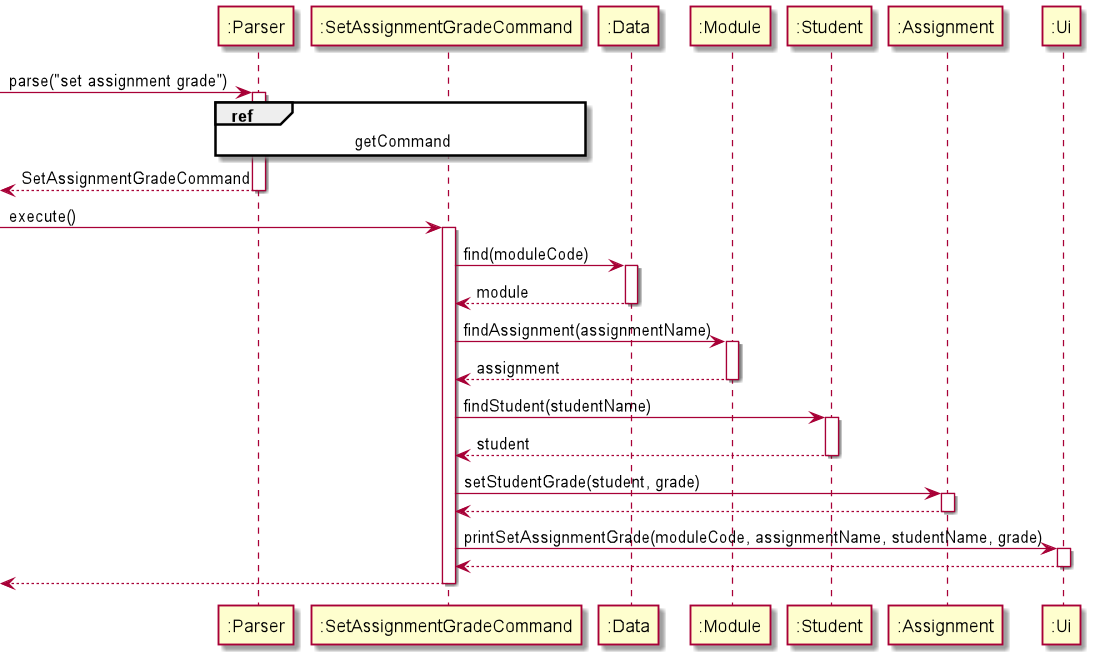

The diagram above was rendered by PlantUML. Its source (embedded in the PNG):
@startuml

participant ":Parser" as Parser
participant ":SetAssignmentGradeCommand" as Command
participant ":Data" as Data
participant ":Module" as Module
participant ":Student" as Student
participant ":Assignment" as Assignment
participant ":Ui" as Ui


[-> Parser : parse("set assignment grade")
activate Parser

ref over Parser, Command : getCommand

[<-- Parser : SetAssignmentGradeCommand
deactivate Parser

[->Command : execute()
activate Command

Command -> Data : find(moduleCode)
activate Data

Data --> Command : module
deactivate Data

Command -> Module : findAssignment(assignmentName)
activate Module

Module --> Command : assignment
deactivate Module

Command -> Student : findStudent(studentName)
activate Student

Student --> Command : student
deactivate Student

Command -> Assignment : setStudentGrade(student, grade)
activate Assignment

Assignment --> Command
deactivate Assignment


Command -> Ui : printSetAssignmentGrade(moduleCode, assignmentName, studentName, grade)
activate Ui

Ui --> Command
deactivate Ui

[<-- Command
deactivate Command

@enduml